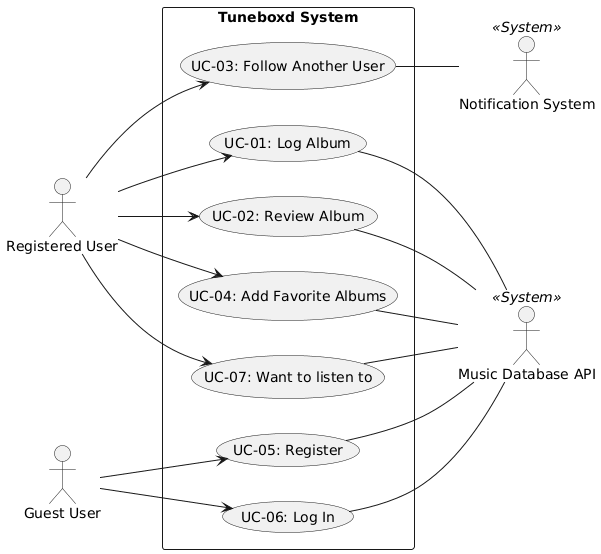

The diagram above was rendered by PlantUML. Its source (embedded in the PNG):
@startuml
left to right direction
skinparam packageStyle rectangle

actor "Registered User" as RU
actor "Guest User" as GU
actor "Music Database API" as DB <<System>>
actor "Notification System" as NS <<System>>

rectangle "Tuneboxd System" {
  (UC-01: Log Album) as UC01
  (UC-02: Review Album) as UC02
  (UC-03: Follow Another User) as UC03
  (UC-04: Add Favorite Albums) as UC04
  (UC-05: Register) as UC05
  (UC-06: Log In) as UC06
  (UC-07: Want to listen to) as UC07
}

GU --> UC05
GU --> UC06

RU --> UC01
RU --> UC02
RU --> UC03
RU --> UC04
RU --> UC07

UC01 -- DB
UC02 -- DB
UC03 -- NS
UC04 -- DB
UC05 -- DB
UC06 -- DB
UC07 -- DB
@enduml